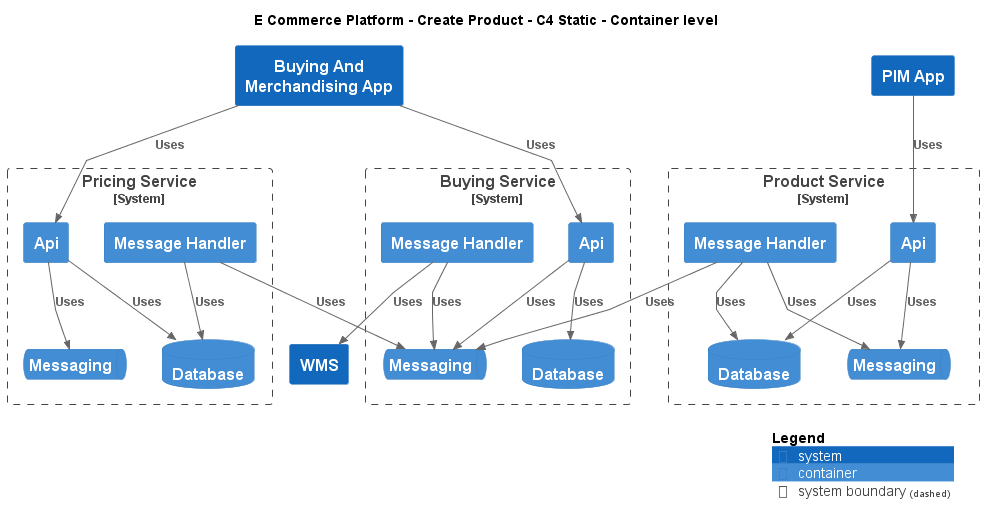

The diagram above was rendered by PlantUML. Its source (embedded in the PNG):
@startuml
!include ..\..\.c4s\C4_Container.puml

AddElementTag("c4interflow:lifecycle:new", $bgColor=green, $fontColor=#ffffff, $borderColor=green, $shadowing="False")
AddElementTag("c4interflow:lifecycle:changed", $bgColor=orange, $fontColor=#ffffff, $borderColor=orange, $shadowing="False")
AddElementTag("c4interflow:lifecycle:removed", $bgColor=red, $fontColor=#ffffff, $borderColor=red, $shadowing="False")

AddRelTag("c4interflow:lifecycle:new", $textColor=green, $lineColor=green)
AddRelTag("c4interflow:lifecycle:changed", $textColor=orange, $lineColor=orange)
AddRelTag("c4interflow:lifecycle:removed", $textColor=red, $lineColor=red)

SHOW_PERSON_PORTRAIT()
LAYOUT_TOP_DOWN()

skinparam linetype polyline

title E Commerce Platform - Create Product - C4 Static - Container level

System(ECommercePlatform.CreateProduct.BuyingAndMerchandising.SoftwareSystems.BuyingAndMerchandisingApp, "Buying And Merchandising App", "")

System_Boundary(ECommercePlatform.CreateProduct.BuyingAndMerchandising.SoftwareSystems.BuyingService, "Buying Service") {
    Container(ECommercePlatform.CreateProduct.BuyingAndMerchandising.SoftwareSystems.BuyingService.Containers.Api, "Api", "", "")
    ContainerDb(ECommercePlatform.CreateProduct.BuyingAndMerchandising.SoftwareSystems.BuyingService.Containers.Database, "Database", "", "")
    ContainerQueue(ECommercePlatform.CreateProduct.BuyingAndMerchandising.SoftwareSystems.BuyingService.Containers.Messaging, "Messaging", "", "")
    Container(ECommercePlatform.CreateProduct.BuyingAndMerchandising.SoftwareSystems.BuyingService.Containers.MessageHandler, "Message Handler", "", "")
}

System_Boundary(ECommercePlatform.CreateProduct.PriceManagement.SoftwareSystems.PricingService, "Pricing Service") {
    Container(ECommercePlatform.CreateProduct.PriceManagement.SoftwareSystems.PricingService.Containers.Api, "Api", "", "")
    ContainerDb(ECommercePlatform.CreateProduct.PriceManagement.SoftwareSystems.PricingService.Containers.Database, "Database", "", "")
    ContainerQueue(ECommercePlatform.CreateProduct.PriceManagement.SoftwareSystems.PricingService.Containers.Messaging, "Messaging", "", "")
    Container(ECommercePlatform.CreateProduct.PriceManagement.SoftwareSystems.PricingService.Containers.MessageHandler, "Message Handler", "", "")
}
System(ECommercePlatform.CreateProduct.ProductInformationManagement.SoftwareSystems.PIMApp, "PIM App", "")

System_Boundary(ECommercePlatform.CreateProduct.ProductInformationManagement.SoftwareSystems.ProductService, "Product Service") {
    Container(ECommercePlatform.CreateProduct.ProductInformationManagement.SoftwareSystems.ProductService.Containers.Api, "Api", "", "")
    ContainerDb(ECommercePlatform.CreateProduct.ProductInformationManagement.SoftwareSystems.ProductService.Containers.Database, "Database", "", "")
    ContainerQueue(ECommercePlatform.CreateProduct.ProductInformationManagement.SoftwareSystems.ProductService.Containers.Messaging, "Messaging", "", "")
    Container(ECommercePlatform.CreateProduct.ProductInformationManagement.SoftwareSystems.ProductService.Containers.MessageHandler, "Message Handler", "", "")
}
System(ECommercePlatform.Deliver.Fulfilment.SoftwareSystems.WMS, "WMS", "")

Rel(ECommercePlatform.CreateProduct.BuyingAndMerchandising.SoftwareSystems.BuyingAndMerchandisingApp, ECommercePlatform.CreateProduct.BuyingAndMerchandising.SoftwareSystems.BuyingService.Containers.Api, "Uses")
Rel(ECommercePlatform.CreateProduct.BuyingAndMerchandising.SoftwareSystems.BuyingService.Containers.Api, ECommercePlatform.CreateProduct.BuyingAndMerchandising.SoftwareSystems.BuyingService.Containers.Database, "Uses")
Rel(ECommercePlatform.CreateProduct.BuyingAndMerchandising.SoftwareSystems.BuyingService.Containers.Api, ECommercePlatform.CreateProduct.BuyingAndMerchandising.SoftwareSystems.BuyingService.Containers.Messaging, "Uses")
Rel(ECommercePlatform.CreateProduct.BuyingAndMerchandising.SoftwareSystems.BuyingAndMerchandisingApp, ECommercePlatform.CreateProduct.PriceManagement.SoftwareSystems.PricingService.Containers.Api, "Uses")
Rel(ECommercePlatform.CreateProduct.PriceManagement.SoftwareSystems.PricingService.Containers.Api, ECommercePlatform.CreateProduct.PriceManagement.SoftwareSystems.PricingService.Containers.Database, "Uses")
Rel(ECommercePlatform.CreateProduct.PriceManagement.SoftwareSystems.PricingService.Containers.Api, ECommercePlatform.CreateProduct.PriceManagement.SoftwareSystems.PricingService.Containers.Messaging, "Uses")
Rel(ECommercePlatform.CreateProduct.ProductInformationManagement.SoftwareSystems.PIMApp, ECommercePlatform.CreateProduct.ProductInformationManagement.SoftwareSystems.ProductService.Containers.Api, "Uses")
Rel(ECommercePlatform.CreateProduct.ProductInformationManagement.SoftwareSystems.ProductService.Containers.Api, ECommercePlatform.CreateProduct.ProductInformationManagement.SoftwareSystems.ProductService.Containers.Database, "Uses")
Rel(ECommercePlatform.CreateProduct.ProductInformationManagement.SoftwareSystems.ProductService.Containers.Api, ECommercePlatform.CreateProduct.ProductInformationManagement.SoftwareSystems.ProductService.Containers.Messaging, "Uses")
Rel(ECommercePlatform.CreateProduct.BuyingAndMerchandising.SoftwareSystems.BuyingService.Containers.MessageHandler, ECommercePlatform.CreateProduct.BuyingAndMerchandising.SoftwareSystems.BuyingService.Containers.Messaging, "Uses")
Rel(ECommercePlatform.CreateProduct.BuyingAndMerchandising.SoftwareSystems.BuyingService.Containers.MessageHandler, ECommercePlatform.Deliver.Fulfilment.SoftwareSystems.WMS, "Uses")
Rel(ECommercePlatform.CreateProduct.ProductInformationManagement.SoftwareSystems.ProductService.Containers.MessageHandler, ECommercePlatform.CreateProduct.BuyingAndMerchandising.SoftwareSystems.BuyingService.Containers.Messaging, "Uses")
Rel(ECommercePlatform.CreateProduct.ProductInformationManagement.SoftwareSystems.ProductService.Containers.MessageHandler, ECommercePlatform.CreateProduct.ProductInformationManagement.SoftwareSystems.ProductService.Containers.Database, "Uses")
Rel(ECommercePlatform.CreateProduct.ProductInformationManagement.SoftwareSystems.ProductService.Containers.MessageHandler, ECommercePlatform.CreateProduct.ProductInformationManagement.SoftwareSystems.ProductService.Containers.Messaging, "Uses")
Rel(ECommercePlatform.CreateProduct.PriceManagement.SoftwareSystems.PricingService.Containers.MessageHandler, ECommercePlatform.CreateProduct.BuyingAndMerchandising.SoftwareSystems.BuyingService.Containers.Messaging, "Uses")
Rel(ECommercePlatform.CreateProduct.PriceManagement.SoftwareSystems.PricingService.Containers.MessageHandler, ECommercePlatform.CreateProduct.PriceManagement.SoftwareSystems.PricingService.Containers.Database, "Uses")


SHOW_LEGEND()
@enduml